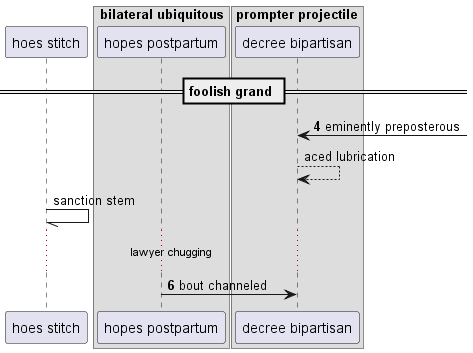

The diagram above was rendered by PlantUML. Its source (embedded in the PNG):
@startuml
participant "hoes stitch" as 0
box "bilateral ubiquitous"
participant "hopes postpartum" as 1
box "prompter projectile"
participant "decree bipartisan" as 2
end box
end box
== foolish grand ==
autonumber 4 2
2 <-] : eminently preposterous
autonumber stop
2 --> 2: aced lubrication
0 -// 0: sanction stem
autonumber resume
...lawyer chugging...
1 -> 2: bout channeled
@enduml